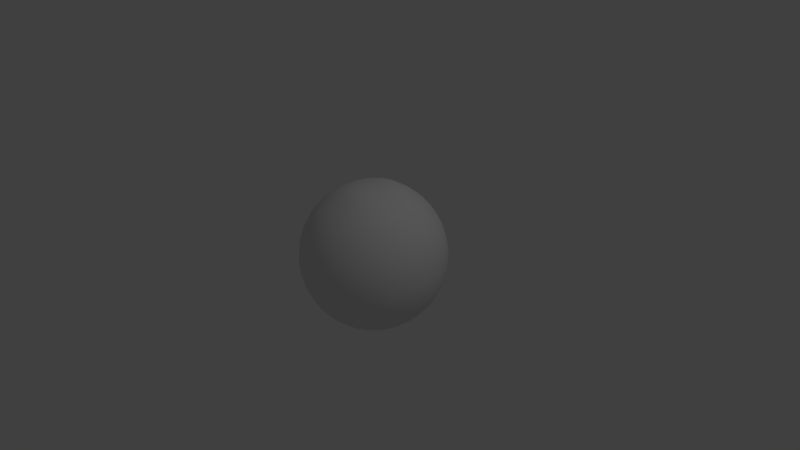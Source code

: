 # Source: basketball.blend  (saved by Blender 2.65.0; exported with 4.5.12 LTS)
import bpy
from mathutils import Matrix  # noqa: F401  (used for matrix-valued properties, if any)

bpy.ops.wm.read_factory_settings(use_empty=True)
scene = bpy.context.scene
scene.name = 'Scene'

# ---- collections
col_collection_1 = bpy.data.collections.new('Collection 1'); scene.collection.children.link(col_collection_1)

# ---- world
world_world = bpy.data.worlds.new('World'); scene.world = world_world
world_world.color = (0.05088, 0.05088, 0.05088)
world_world.use_sun_shadow = False
world_world.sun_shadow_jitter_overblur = 0.0
world_world.cycles.sampling_method = 'MANUAL'
world_world.cycles.sample_map_resolution = 256

# ---- cameras
cam_camera = bpy.data.cameras.new('Camera')
cam_camera.clip_end = 100.0
cam_camera.lens = 35.0
cam_camera.sensor_width = 32.0
cam_camera.sensor_height = 18.0
cam_camera.ortho_scale = 7.314
cam_camera.dof.focus_distance = 0.0
cam_camera.dof.aperture_fstop = 128.0

# ---- lights
light_lamp = bpy.data.lights.new('Lamp', 'POINT')
light_lamp.transmission_factor = 0.0
light_lamp.cutoff_distance = 30.0
light_lamp.energy = 100.0
light_lamp.shadow_buffer_clip_start = 1.001
light_lamp.shadow_soft_size = 0.1
light_lamp.shadow_maximum_resolution = 0.006
light_lamp.use_absolute_resolution = True
light_lamp.cycles.use_multiple_importance_sampling = False

# ---- meshes
me_sphere = bpy.data.meshes.new('Sphere')
me_sphere.from_pydata([(-0.7845, 0.156, 0.5449), (-0.5242, 0.1043, 0.8155), (-0.9253, 0.1841, 0.1913), (-0.7845, 0.5242, 0.1913), (-0.665, 0.4444, 0.5449), (-0.4444, 0.2969, 0.8155), (-0.5242, 0.7845, 0.1913), (-0.4444, 0.665, 0.5449), (-0.2969, 0.4444, 0.8155), (-0.1841, 0.9253, 0.1913), (-0.156, 0.7845, 0.5449), (-0.1043, 0.5242, 0.8155), (0.1841, 0.9253, 0.1913), (0.156, 0.7845, 0.5449), (0.1043, 0.5242, 0.8155), (0.5242, 0.7845, 0.1913), (0.4444, 0.665, 0.5449), (0.2969, 0.4444, 0.8155), (0.7845, 0.5242, 0.1913), (0.665, 0.4444, 0.5449), (0.4444, 0.2969, 0.8155), (0.9253, 0.1841, 0.1913), (0.7845, 0.156, 0.5449), (0.5242, 0.1043, 0.8155), (0.9253, -0.1841, 0.1913), (0.7845, -0.156, 0.5449), (0.5242, -0.1043, 0.8155), (0.7845, -0.5242, 0.1913), (0.665, -0.4444, 0.5449), (0.4444, -0.2969, 0.8155), (0.5242, -0.7845, 0.1913), (0.4444, -0.665, 0.5449), (0.2969, -0.4444, 0.8155), (0.1841, -0.9253, 0.1913), (0.156, -0.7845, 0.5449), (0.1043, -0.5242, 0.8155), (-0.1841, -0.9253, 0.1913), (-0.156, -0.7845, 0.5449), (-0.1043, -0.5242, 0.8155), (-0.5242, -0.7845, 0.1913), (-0.4444, -0.665, 0.5449), (-0.2969, -0.4444, 0.8155), (-0.7845, -0.5242, 0.1913), (-0.665, -0.4444, 0.5449), (-0.4444, -0.2969, 0.8155), (-0.9253, -0.1841, 0.1913), (-0.7845, -0.156, 0.5449), (-0.5242, -0.1043, 0.8155), (-0.156, 0.1869, 0.953), (-0.1841, 0.064, 0.9568), (-0.1841, -0.064, 0.9568), (-0.156, -0.1869, 0.953), (-0.1043, 0.307, 0.937), (0.156, -0.1869, 0.953), (0.1841, -0.064, 0.9568), (0.1841, 0.064, 0.9568), (0.156, 0.1869, 0.953), (0.1043, 0.307, 0.937), (0.1043, -0.307, 0.937), (-0.1043, -0.307, 0.937), (-0.7845, 0.156, -0.5449), (-0.5242, 0.1043, -0.8155), (-0.9253, 0.1841, -0.1913), (-0.7845, 0.5242, -0.1913), (-0.665, 0.4444, -0.5449), (-0.4444, 0.2969, -0.8155), (-0.5242, 0.7845, -0.1913), (-0.4444, 0.665, -0.5449), (-0.2969, 0.4444, -0.8155), (-0.1841, 0.9253, -0.1913), (-0.156, 0.7845, -0.5449), (-0.1043, 0.5242, -0.8155), (0.1841, 0.9253, -0.1913), (0.156, 0.7845, -0.5449), (0.1043, 0.5242, -0.8155), (0.5242, 0.7845, -0.1913), (0.4444, 0.665, -0.5449), (0.2969, 0.4444, -0.8155), (0.7845, 0.5242, -0.1913), (0.665, 0.4444, -0.5449), (0.4444, 0.2969, -0.8155), (0.9253, 0.1841, -0.1913), (0.7845, 0.156, -0.5449), (0.5242, 0.1043, -0.8155), (0.9253, -0.1841, -0.1913), (0.7845, -0.156, -0.5449), (0.5242, -0.1043, -0.8155), (0.7845, -0.5242, -0.1913), (0.665, -0.4444, -0.5449), (0.4444, -0.2969, -0.8155), (0.5242, -0.7845, -0.1913), (0.4444, -0.665, -0.5449), (0.2969, -0.4444, -0.8155), (0.1841, -0.9253, -0.1913), (0.156, -0.7845, -0.5449), (0.1043, -0.5242, -0.8155), (-0.1841, -0.9253, -0.1913), (-0.156, -0.7845, -0.5449), (-0.1043, -0.5242, -0.8155), (-0.5242, -0.7845, -0.1913), (-0.4444, -0.665, -0.5449), (-0.2969, -0.4444, -0.8155), (-0.7845, -0.5242, -0.1913), (-0.665, -0.4444, -0.5449), (-0.4444, -0.2969, -0.8155), (-0.9253, -0.1841, -0.1913), (-0.7845, -0.156, -0.5449), (-0.5242, -0.1043, -0.8155), (-0.156, 0.1869, -0.953), (-0.1841, 0.064, -0.9568), (-0.1841, -0.064, -0.9568), (-0.156, -0.1869, -0.953), (-0.1043, 0.307, -0.937), (0.156, -0.1869, -0.953), (0.1841, -0.064, -0.9568), (0.1841, 0.064, -0.9568), (0.156, 0.1869, -0.953), (0.1043, 0.307, -0.937), (0.1043, -0.307, -0.937), (-0.1043, -0.307, -0.937), (-0.5345, 1.118e-08, 0.8155), (-0.8, 2.235e-08, 0.5449), (-0.9436, 3.725e-08, 0.1913), (-0.4938, 0.2046, 0.8155), (-0.7391, 0.3061, 0.5449), (-0.8718, 0.3611, 0.1913), (-0.6672, 0.1327, 0.6937), (-0.8718, 0.1734, 0.3754), (-0.3611, 0.07868, 0.905), (-0.9436, 0.1877, 3.725e-08), (-0.378, 0.378, 0.8155), (-0.5657, 0.5657, 0.5449), (-0.6672, 0.6672, 0.1913), (-0.8, 0.5345, 4.47e-08), (-0.3061, 0.2252, 0.9041), (-0.7391, 0.4938, 0.3754), (-0.5657, 0.378, 0.6937), (-0.2046, 0.4938, 0.8155), (-0.3061, 0.7391, 0.5449), (-0.3611, 0.8718, 0.1913), (-0.5345, 0.8, 4.47e-08), (-0.2046, 0.3439, 0.9001), (-0.4938, 0.7391, 0.3754), (-0.378, 0.5657, 0.6937), (-1.322e-07, 0.5345, 0.8155), (-1.304e-07, 0.8, 0.5449), (-1.267e-07, 0.9436, 0.1913), (-0.1877, 0.9436, 4.47e-08), (-0.08874, 0.3918, 0.9001), (-0.1734, 0.8718, 0.3754), (-0.1327, 0.6672, 0.6937), (0.2046, 0.4938, 0.8155), (0.3061, 0.7391, 0.5449), (0.3611, 0.8718, 0.1913), (0.1877, 0.9436, 4.47e-08), (0.08874, 0.3918, 0.9001), (0.1734, 0.8718, 0.3754), (0.1327, 0.6672, 0.6937), (0.378, 0.378, 0.8155), (0.5657, 0.5657, 0.5449), (0.6672, 0.6672, 0.1913), (0.5345, 0.8, 4.47e-08), (0.2046, 0.3439, 0.9001), (0.4938, 0.7391, 0.3754), (0.378, 0.5657, 0.6937), (0.4938, 0.2046, 0.8155), (0.7391, 0.3061, 0.5449), (0.8718, 0.3611, 0.1913), (0.8, 0.5345, 4.47e-08), (0.3061, 0.2252, 0.9041), (0.7391, 0.4938, 0.3754), (0.5657, 0.378, 0.6937), (0.5345, -2.794e-08, 0.8155), (0.8, -5.96e-08, 0.5449), (0.9436, -5.215e-08, 0.1913), (0.9436, 0.1877, 4.47e-08), (0.3611, 0.07868, 0.905), (0.8718, 0.1734, 0.3754), (0.6672, 0.1327, 0.6937), (0.4938, -0.2046, 0.8155), (0.7391, -0.3061, 0.5449), (0.8718, -0.3611, 0.1913), (0.9436, -0.1877, 4.47e-08), (0.3611, -0.07868, 0.905), (0.8718, -0.1734, 0.3754), (0.6672, -0.1327, 0.6937), (0.378, -0.378, 0.8155), (0.5657, -0.5657, 0.5449), (0.6672, -0.6672, 0.1913), (0.8, -0.5345, 4.47e-08), (0.3061, -0.2252, 0.9041), (0.7391, -0.4938, 0.3754), (0.5657, -0.378, 0.6937), (0.2046, -0.4938, 0.8155), (0.3061, -0.7391, 0.5449), (0.3611, -0.8718, 0.1913), (0.5345, -0.8, 4.47e-08), (0.2046, -0.3439, 0.9001), (0.4938, -0.7391, 0.3754), (0.378, -0.5657, 0.6937), (-1.658e-07, -0.5345, 0.8155), (-1.974e-07, -0.8, 0.5449), (-2.049e-07, -0.9436, 0.1913), (0.1877, -0.9436, 4.47e-08), (0.08874, -0.3918, 0.9001), (0.1734, -0.8718, 0.3754), (0.1327, -0.6672, 0.6937), (-0.2046, -0.4938, 0.8155), (-0.3061, -0.7391, 0.5449), (-0.3611, -0.8718, 0.1913), (-0.1877, -0.9436, 4.47e-08), (-0.08874, -0.3918, 0.9001), (-0.1734, -0.8718, 0.3754), (-0.1327, -0.6672, 0.6937), (-0.378, -0.378, 0.8155), (-0.5657, -0.5657, 0.5449), (-0.6672, -0.6672, 0.1913), (-0.5345, -0.8, 4.47e-08), (-0.2046, -0.3439, 0.9001), (-0.4938, -0.7391, 0.3754), (-0.378, -0.5657, 0.6937), (-0.4938, -0.2046, 0.8155), (-0.7391, -0.3061, 0.5449), (-0.8718, -0.3611, 0.1913), (-0.8, -0.5345, 4.47e-08), (-0.3061, -0.2252, 0.9041), (-0.7391, -0.4938, 0.3754), (-0.5657, -0.378, 0.6937), (-0.1327, -0.2464, 0.9475), (-0.1734, -0.1267, 0.9554), (0.1877, -1.863e-08, 0.9572), (0.1734, 0.1267, 0.9554), (0.1327, 0.2464, 0.9475), (-0.9436, -0.1877, 4.098e-08), (-0.3611, -0.07868, 0.905), (-0.8718, -0.1734, 0.3754), (-0.6672, -0.1327, 0.6937), (0.1327, -0.2464, 0.9475), (0.1734, -0.1267, 0.9554), (-0.1877, 0.0, 0.9572), (-0.1734, 0.1267, 0.9554), (-0.1327, 0.2464, 0.9475), (-1.639e-07, 0.1761, 0.9676), (-1.974e-07, 0.05939, 0.9733), (-1.825e-07, -0.05939, 0.9733), (-1.639e-07, -0.1761, 0.9676), (-1.341e-07, 0.3045, 0.9435), (-1.714e-07, -0.3045, 0.9435), (-0.5345, 1.118e-08, -0.8155), (-0.8, 2.235e-08, -0.5449), (-0.9436, 3.725e-08, -0.1913), (-0.4938, 0.2046, -0.8155), (-0.7391, 0.3061, -0.5449), (-0.8718, 0.3611, -0.1913), (-0.6672, 0.1327, -0.6937), (-0.8718, 0.1734, -0.3754), (-0.3611, 0.07868, -0.905), (-0.378, 0.378, -0.8155), (-0.5657, 0.5657, -0.5449), (-0.6672, 0.6672, -0.1913), (-0.3061, 0.2252, -0.9041), (-0.7391, 0.4938, -0.3754), (-0.5657, 0.378, -0.6937), (-0.2046, 0.4938, -0.8155), (-0.3061, 0.7391, -0.5449), (-0.3611, 0.8718, -0.1913), (-0.2046, 0.3439, -0.9001), (-0.4938, 0.7391, -0.3754), (-0.378, 0.5657, -0.6937), (-1.341e-07, 0.5345, -0.8155), (-1.304e-07, 0.8, -0.5449), (-1.267e-07, 0.9436, -0.1913), (-0.08874, 0.3918, -0.9001), (-0.1734, 0.8718, -0.3754), (-0.1327, 0.6672, -0.6937), (0.2046, 0.4938, -0.8155), (0.3061, 0.7391, -0.5449), (0.3611, 0.8718, -0.1913), (0.08874, 0.3918, -0.9001), (0.1734, 0.8718, -0.3754), (0.1327, 0.6672, -0.6937), (0.378, 0.378, -0.8155), (0.5657, 0.5657, -0.5449), (0.6672, 0.6672, -0.1913), (0.2046, 0.3439, -0.9001), (0.4938, 0.7391, -0.3754), (0.378, 0.5657, -0.6937), (0.4938, 0.2046, -0.8155), (0.7391, 0.3061, -0.5449), (0.8718, 0.3611, -0.1913), (0.3061, 0.2252, -0.9041), (0.7391, 0.4938, -0.3754), (0.5657, 0.378, -0.6937), (0.5345, -2.608e-08, -0.8155), (0.8, -5.588e-08, -0.5449), (0.9436, -5.588e-08, -0.1913), (0.3611, 0.07868, -0.905), (0.8718, 0.1734, -0.3754), (0.6672, 0.1327, -0.6937), (0.4938, -0.2046, -0.8155), (0.7391, -0.3061, -0.5449), (0.8718, -0.3611, -0.1913), (0.3611, -0.07868, -0.905), (0.8718, -0.1734, -0.3754), (0.6672, -0.1327, -0.6937), (0.378, -0.378, -0.8155), (0.5657, -0.5657, -0.5449), (0.6672, -0.6672, -0.1913), (0.3061, -0.2252, -0.9041), (0.7391, -0.4938, -0.3754), (0.5657, -0.378, -0.6937), (0.2046, -0.4938, -0.8155), (0.3061, -0.7391, -0.5449), (0.3611, -0.8718, -0.1913), (0.2046, -0.3439, -0.9001), (0.4938, -0.7391, -0.3754), (0.378, -0.5657, -0.6937), (-1.695e-07, -0.5345, -0.8155), (-2.012e-07, -0.8, -0.5449), (-2.012e-07, -0.9436, -0.1913), (0.08874, -0.3918, -0.9001), (0.1734, -0.8718, -0.3754), (0.1327, -0.6672, -0.6937), (-0.2046, -0.4938, -0.8155), (-0.3061, -0.7391, -0.5449), (-0.3611, -0.8718, -0.1913), (-0.08874, -0.3918, -0.9001), (-0.1734, -0.8718, -0.3754), (-0.1327, -0.6672, -0.6937), (-0.378, -0.378, -0.8155), (-0.5657, -0.5657, -0.5449), (-0.6672, -0.6672, -0.1913), (-0.2046, -0.3439, -0.9001), (-0.4938, -0.7391, -0.3754), (-0.378, -0.5657, -0.6937), (-0.4938, -0.2046, -0.8155), (-0.7391, -0.3061, -0.5449), (-0.8718, -0.3611, -0.1913), (-0.3061, -0.2252, -0.9041), (-0.7391, -0.4938, -0.3754), (-0.5657, -0.378, -0.6937), (-0.1327, -0.2464, -0.9475), (-0.1734, -0.1267, -0.9554), (0.1877, -1.863e-08, -0.9572), (0.1734, 0.1267, -0.9554), (0.1327, 0.2464, -0.9475), (-0.3611, -0.07868, -0.905), (-0.8718, -0.1734, -0.3754), (-0.6672, -0.1327, -0.6937), (0.1327, -0.2464, -0.9475), (0.1734, -0.1267, -0.9554), (-0.1877, 0.0, -0.9572), (-0.1734, 0.1267, -0.9554), (-0.1327, 0.2464, -0.9475), (-1.639e-07, 0.1761, -0.9676), (-1.937e-07, 0.05939, -0.9733), (-1.825e-07, -0.05939, -0.9733), (-1.602e-07, -0.1761, -0.9676), (-1.36e-07, 0.3045, -0.9435), (-1.714e-07, -0.3045, -0.9435), (-0.3683, 7.451e-09, 0.9051), (-0.6805, 1.397e-08, 0.6937), (-0.8891, 3.539e-08, 0.3754), (-0.3402, 0.1547, 0.9047), (-0.6287, 0.2604, 0.6937), (-0.8214, 0.3402, 0.3754), (-0.2604, 0.2888, 0.9027), (-0.4812, 0.4812, 0.6937), (-0.6287, 0.6287, 0.3754), (-0.1651, 0.4047, 0.8772), (-0.2604, 0.6287, 0.6937), (-0.3402, 0.8214, 0.3754), (-1.277e-07, 0.3974, 0.9017), (-1.356e-07, 0.6804, 0.6937), (-1.286e-07, 0.8891, 0.3754), (0.1651, 0.4047, 0.8772), (0.2604, 0.6287, 0.6937), (0.3402, 0.8214, 0.3754), (0.2604, 0.2888, 0.9027), (0.4812, 0.4812, 0.6937), (0.6287, 0.6287, 0.3754), (0.3402, 0.1547, 0.9047), (0.6287, 0.2604, 0.6937), (0.8214, 0.3402, 0.3754), (0.3683, -2.561e-08, 0.9051), (0.6804, -3.539e-08, 0.6937), (0.8891, -7.078e-08, 0.3754), (0.3402, -0.1547, 0.9047), (0.6287, -0.2604, 0.6937), (0.8214, -0.3402, 0.3754), (0.2604, -0.2888, 0.9027), (0.4812, -0.4812, 0.6937), (0.6287, -0.6287, 0.3754), (0.1651, -0.4047, 0.8772), (0.2604, -0.6287, 0.6937), (0.3402, -0.8214, 0.3754), (-1.668e-07, -0.3974, 0.9017), (-1.724e-07, -0.6804, 0.6937), (-2.189e-07, -0.8891, 0.3754), (-0.1651, -0.4047, 0.8772), (-0.2604, -0.6287, 0.6937), (-0.3402, -0.8214, 0.3754), (-0.2604, -0.2888, 0.9027), (-0.4812, -0.4812, 0.6937), (-0.6287, -0.6287, 0.3754), (-0.3402, -0.1547, 0.9047), (-0.6287, -0.2604, 0.6937), (-0.8214, -0.3402, 0.3754), (-1.717e-07, -0.2369, 0.9594), (-1.63e-07, -0.1183, 0.9712), (-1.984e-07, -9.313e-09, 0.9739), (-1.779e-07, 0.1183, 0.9712), (-1.484e-07, 0.2369, 0.9594), (-0.3683, 7.451e-09, -0.9051), (-0.6805, 1.397e-08, -0.6937), (-0.8891, 3.539e-08, -0.3754), (-0.9623, 3.539e-08, 3.489e-08), (-0.3402, 0.1547, -0.9047), (-0.6287, 0.2604, -0.6937), (-0.8214, 0.3402, -0.3754), (-0.8891, 0.3683, 4.191e-08), (-0.2604, 0.2888, -0.9027), (-0.4812, 0.4812, -0.6937), (-0.6287, 0.6287, -0.3754), (-0.6805, 0.6804, 4.47e-08), (-0.1651, 0.4047, -0.8772), (-0.2604, 0.6287, -0.6937), (-0.3402, 0.8214, -0.3754), (-0.3683, 0.8891, 4.47e-08), (-1.286e-07, 0.3974, -0.9017), (-1.351e-07, 0.6804, -0.6937), (-1.277e-07, 0.8891, -0.3754), (-1.278e-07, 0.9623, 4.47e-08), (0.1651, 0.4047, -0.8772), (0.2604, 0.6287, -0.6937), (0.3402, 0.8214, -0.3754), (0.3683, 0.8891, 4.47e-08), (0.2604, 0.2888, -0.9027), (0.4812, 0.4812, -0.6937), (0.6287, 0.6287, -0.3754), (0.6804, 0.6804, 4.47e-08), (0.3402, 0.1547, -0.9047), (0.6287, 0.2604, -0.6937), (0.8214, 0.3402, -0.3754), (0.8891, 0.3683, 4.47e-08), (0.3683, -2.515e-08, -0.9051), (0.6804, -3.306e-08, -0.6937), (0.8891, -7.078e-08, -0.3754), (0.9623, -4.005e-08, 4.47e-08), (0.3402, -0.1547, -0.9047), (0.6287, -0.2604, -0.6937), (0.8214, -0.3402, -0.3754), (0.8891, -0.3683, 4.47e-08), (0.2604, -0.2888, -0.9027), (0.4812, -0.4812, -0.6937), (0.6287, -0.6287, -0.3754), (0.6804, -0.6804, 4.47e-08), (0.1651, -0.4047, -0.8772), (0.2604, -0.6287, -0.6937), (0.3402, -0.8214, -0.3754), (0.3683, -0.8891, 4.47e-08), (-1.677e-07, -0.3974, -0.9017), (-1.742e-07, -0.6804, -0.6937), (-2.199e-07, -0.8891, -0.3754), (-1.902e-07, -0.9623, 4.47e-08), (-0.1651, -0.4047, -0.8772), (-0.2604, -0.6287, -0.6937), (-0.3402, -0.8214, -0.3754), (-0.3683, -0.8891, 4.47e-08), (-0.2604, -0.2888, -0.9027), (-0.4812, -0.4812, -0.6937), (-0.6287, -0.6287, -0.3754), (-0.6804, -0.6804, 4.47e-08), (-0.3402, -0.1547, -0.9047), (-0.6287, -0.2604, -0.6937), (-0.8214, -0.3402, -0.3754), (-0.8891, -0.3683, 4.191e-08), (-1.708e-07, -0.2369, -0.9594), (-1.611e-07, -0.1183, -0.9712), (-1.984e-07, -9.313e-09, -0.9739), (-1.769e-07, 0.1183, -0.9712), (-1.489e-07, 0.2369, -0.9594)], [], [(0, 127, 362, 121), (0, 121, 361, 126), (0, 126, 364, 124), (0, 124, 365, 127), (1, 126, 361, 120), (1, 120, 360, 128), (1, 128, 363, 123), (1, 123, 364, 126), (2, 129, 416, 122), (2, 122, 362, 127), (2, 127, 365, 125), (2, 125, 420, 129), (3, 133, 420, 125), (3, 125, 365, 135), (3, 135, 368, 132), (3, 132, 424, 133), (4, 135, 365, 124), (4, 124, 364, 136), (4, 136, 367, 131), (4, 131, 368, 135), (5, 136, 364, 123), (5, 123, 363, 134), (5, 134, 366, 130), (5, 130, 367, 136), (6, 140, 424, 132), (6, 132, 368, 142), (6, 142, 371, 139), (6, 139, 428, 140), (7, 142, 368, 131), (7, 131, 367, 143), (7, 143, 370, 138), (7, 138, 371, 142), (8, 143, 367, 130), (8, 130, 366, 141), (8, 141, 369, 137), (8, 137, 370, 143), (9, 147, 428, 139), (9, 139, 371, 149), (9, 149, 374, 146), (9, 146, 432, 147), (10, 149, 371, 138), (10, 138, 370, 150), (10, 150, 373, 145), (10, 145, 374, 149), (11, 150, 370, 137), (11, 137, 369, 148), (11, 148, 372, 144), (11, 144, 373, 150), (12, 154, 432, 146), (12, 146, 374, 156), (12, 156, 377, 153), (12, 153, 436, 154), (13, 156, 374, 145), (13, 145, 373, 157), (13, 157, 376, 152), (13, 152, 377, 156), (14, 157, 373, 144), (14, 144, 372, 155), (14, 155, 375, 151), (14, 151, 376, 157), (15, 161, 436, 153), (15, 153, 377, 163), (15, 163, 380, 160), (15, 160, 440, 161), (16, 163, 377, 152), (16, 152, 376, 164), (16, 164, 379, 159), (16, 159, 380, 163), (17, 164, 376, 151), (17, 151, 375, 162), (17, 162, 378, 158), (17, 158, 379, 164), (18, 168, 440, 160), (18, 160, 380, 170), (18, 170, 383, 167), (18, 167, 444, 168), (19, 170, 380, 159), (19, 159, 379, 171), (19, 171, 382, 166), (19, 166, 383, 170), (20, 171, 379, 158), (20, 158, 378, 169), (20, 169, 381, 165), (20, 165, 382, 171), (21, 175, 444, 167), (21, 167, 383, 177), (21, 177, 386, 174), (21, 174, 448, 175), (22, 177, 383, 166), (22, 166, 382, 178), (22, 178, 385, 173), (22, 173, 386, 177), (23, 178, 382, 165), (23, 165, 381, 176), (23, 176, 384, 172), (23, 172, 385, 178), (24, 182, 448, 174), (24, 174, 386, 184), (24, 184, 389, 181), (24, 181, 452, 182), (25, 184, 386, 173), (25, 173, 385, 185), (25, 185, 388, 180), (25, 180, 389, 184), (26, 185, 385, 172), (26, 172, 384, 183), (26, 183, 387, 179), (26, 179, 388, 185), (27, 189, 452, 181), (27, 181, 389, 191), (27, 191, 392, 188), (27, 188, 456, 189), (28, 191, 389, 180), (28, 180, 388, 192), (28, 192, 391, 187), (28, 187, 392, 191), (29, 192, 388, 179), (29, 179, 387, 190), (29, 190, 390, 186), (29, 186, 391, 192), (30, 196, 456, 188), (30, 188, 392, 198), (30, 198, 395, 195), (30, 195, 460, 196), (31, 198, 392, 187), (31, 187, 391, 199), (31, 199, 394, 194), (31, 194, 395, 198), (32, 199, 391, 186), (32, 186, 390, 197), (32, 197, 393, 193), (32, 193, 394, 199), (33, 203, 460, 195), (33, 195, 395, 205), (33, 205, 398, 202), (33, 202, 464, 203), (34, 205, 395, 194), (34, 194, 394, 206), (34, 206, 397, 201), (34, 201, 398, 205), (35, 206, 394, 193), (35, 193, 393, 204), (35, 204, 396, 200), (35, 200, 397, 206), (36, 210, 464, 202), (36, 202, 398, 212), (36, 212, 401, 209), (36, 209, 468, 210), (37, 212, 398, 201), (37, 201, 397, 213), (37, 213, 400, 208), (37, 208, 401, 212), (38, 213, 397, 200), (38, 200, 396, 211), (38, 211, 399, 207), (38, 207, 400, 213), (39, 217, 468, 209), (39, 209, 401, 219), (39, 219, 404, 216), (39, 216, 472, 217), (40, 219, 401, 208), (40, 208, 400, 220), (40, 220, 403, 215), (40, 215, 404, 219), (41, 220, 400, 207), (41, 207, 399, 218), (41, 218, 402, 214), (41, 214, 403, 220), (42, 224, 472, 216), (42, 216, 404, 226), (42, 226, 407, 223), (42, 223, 476, 224), (43, 226, 404, 215), (43, 215, 403, 227), (43, 227, 406, 222), (43, 222, 407, 226), (44, 227, 403, 214), (44, 214, 402, 225), (44, 225, 405, 221), (44, 221, 406, 227), (45, 233, 476, 223), (45, 223, 407, 235), (45, 235, 362, 122), (45, 122, 416, 233), (46, 235, 407, 222), (46, 222, 406, 236), (46, 236, 361, 121), (46, 121, 362, 235), (47, 236, 406, 221), (47, 221, 405, 234), (47, 234, 360, 120), (47, 120, 361, 236), (48, 242, 412, 241), (48, 241, 366, 134), (48, 134, 363, 240), (48, 240, 411, 242), (49, 128, 360, 239), (49, 239, 410, 243), (49, 243, 411, 240), (49, 240, 363, 128), (50, 229, 409, 244), (50, 244, 410, 239), (50, 239, 360, 234), (50, 234, 405, 229), (51, 245, 409, 229), (51, 229, 405, 225), (51, 225, 402, 228), (51, 228, 408, 245), (52, 246, 372, 148), (52, 148, 369, 141), (52, 141, 366, 241), (52, 241, 412, 246), (53, 245, 408, 237), (53, 237, 390, 190), (53, 190, 387, 238), (53, 238, 409, 245), (54, 244, 409, 238), (54, 238, 387, 183), (54, 183, 384, 230), (54, 230, 410, 244), (55, 243, 410, 230), (55, 230, 384, 176), (55, 176, 381, 231), (55, 231, 411, 243), (56, 242, 411, 231), (56, 231, 381, 169), (56, 169, 378, 232), (56, 232, 412, 242), (57, 232, 378, 162), (57, 162, 375, 155), (57, 155, 372, 246), (57, 246, 412, 232), (58, 247, 396, 204), (58, 204, 393, 197), (58, 197, 390, 237), (58, 237, 408, 247), (59, 228, 402, 218), (59, 218, 399, 211), (59, 211, 396, 247), (59, 247, 408, 228), (60, 249, 415, 255), (60, 255, 419, 252), (60, 252, 418, 254), (60, 254, 414, 249), (61, 248, 414, 254), (61, 254, 418, 251), (61, 251, 417, 256), (61, 256, 413, 248), (62, 250, 416, 129), (62, 129, 420, 253), (62, 253, 419, 255), (62, 255, 415, 250), (63, 253, 420, 133), (63, 133, 424, 259), (63, 259, 423, 261), (63, 261, 419, 253), (64, 252, 419, 261), (64, 261, 423, 258), (64, 258, 422, 262), (64, 262, 418, 252), (65, 251, 418, 262), (65, 262, 422, 257), (65, 257, 421, 260), (65, 260, 417, 251), (66, 259, 424, 140), (66, 140, 428, 265), (66, 265, 427, 267), (66, 267, 423, 259), (67, 258, 423, 267), (67, 267, 427, 264), (67, 264, 426, 268), (67, 268, 422, 258), (68, 257, 422, 268), (68, 268, 426, 263), (68, 263, 425, 266), (68, 266, 421, 257), (69, 265, 428, 147), (69, 147, 432, 271), (69, 271, 431, 273), (69, 273, 427, 265), (70, 264, 427, 273), (70, 273, 431, 270), (70, 270, 430, 274), (70, 274, 426, 264), (71, 263, 426, 274), (71, 274, 430, 269), (71, 269, 429, 272), (71, 272, 425, 263), (72, 271, 432, 154), (72, 154, 436, 277), (72, 277, 435, 279), (72, 279, 431, 271), (73, 270, 431, 279), (73, 279, 435, 276), (73, 276, 434, 280), (73, 280, 430, 270), (74, 269, 430, 280), (74, 280, 434, 275), (74, 275, 433, 278), (74, 278, 429, 269), (75, 277, 436, 161), (75, 161, 440, 283), (75, 283, 439, 285), (75, 285, 435, 277), (76, 276, 435, 285), (76, 285, 439, 282), (76, 282, 438, 286), (76, 286, 434, 276), (77, 275, 434, 286), (77, 286, 438, 281), (77, 281, 437, 284), (77, 284, 433, 275), (78, 283, 440, 168), (78, 168, 444, 289), (78, 289, 443, 291), (78, 291, 439, 283), (79, 282, 439, 291), (79, 291, 443, 288), (79, 288, 442, 292), (79, 292, 438, 282), (80, 281, 438, 292), (80, 292, 442, 287), (80, 287, 441, 290), (80, 290, 437, 281), (81, 289, 444, 175), (81, 175, 448, 295), (81, 295, 447, 297), (81, 297, 443, 289), (82, 288, 443, 297), (82, 297, 447, 294), (82, 294, 446, 298), (82, 298, 442, 288), (83, 287, 442, 298), (83, 298, 446, 293), (83, 293, 445, 296), (83, 296, 441, 287), (84, 295, 448, 182), (84, 182, 452, 301), (84, 301, 451, 303), (84, 303, 447, 295), (85, 294, 447, 303), (85, 303, 451, 300), (85, 300, 450, 304), (85, 304, 446, 294), (86, 293, 446, 304), (86, 304, 450, 299), (86, 299, 449, 302), (86, 302, 445, 293), (87, 301, 452, 189), (87, 189, 456, 307), (87, 307, 455, 309), (87, 309, 451, 301), (88, 300, 451, 309), (88, 309, 455, 306), (88, 306, 454, 310), (88, 310, 450, 300), (89, 299, 450, 310), (89, 310, 454, 305), (89, 305, 453, 308), (89, 308, 449, 299), (90, 307, 456, 196), (90, 196, 460, 313), (90, 313, 459, 315), (90, 315, 455, 307), (91, 306, 455, 315), (91, 315, 459, 312), (91, 312, 458, 316), (91, 316, 454, 306), (92, 305, 454, 316), (92, 316, 458, 311), (92, 311, 457, 314), (92, 314, 453, 305), (93, 313, 460, 203), (93, 203, 464, 319), (93, 319, 463, 321), (93, 321, 459, 313), (94, 312, 459, 321), (94, 321, 463, 318), (94, 318, 462, 322), (94, 322, 458, 312), (95, 311, 458, 322), (95, 322, 462, 317), (95, 317, 461, 320), (95, 320, 457, 311), (96, 319, 464, 210), (96, 210, 468, 325), (96, 325, 467, 327), (96, 327, 463, 319), (97, 318, 463, 327), (97, 327, 467, 324), (97, 324, 466, 328), (97, 328, 462, 318), (98, 317, 462, 328), (98, 328, 466, 323), (98, 323, 465, 326), (98, 326, 461, 317), (99, 325, 468, 217), (99, 217, 472, 331), (99, 331, 471, 333), (99, 333, 467, 325), (100, 324, 467, 333), (100, 333, 471, 330), (100, 330, 470, 334), (100, 334, 466, 324), (101, 323, 466, 334), (101, 334, 470, 329), (101, 329, 469, 332), (101, 332, 465, 323), (102, 331, 472, 224), (102, 224, 476, 337), (102, 337, 475, 339), (102, 339, 471, 331), (103, 330, 471, 339), (103, 339, 475, 336), (103, 336, 474, 340), (103, 340, 470, 330), (104, 329, 470, 340), (104, 340, 474, 335), (104, 335, 473, 338), (104, 338, 469, 329), (105, 337, 476, 233), (105, 233, 416, 250), (105, 250, 415, 347), (105, 347, 475, 337), (106, 336, 475, 347), (106, 347, 415, 249), (106, 249, 414, 348), (106, 348, 474, 336), (107, 335, 474, 348), (107, 348, 414, 248), (107, 248, 413, 346), (107, 346, 473, 335), (108, 353, 481, 354), (108, 354, 480, 352), (108, 352, 417, 260), (108, 260, 421, 353), (109, 351, 413, 256), (109, 256, 417, 352), (109, 352, 480, 355), (109, 355, 479, 351), (110, 356, 478, 342), (110, 342, 473, 346), (110, 346, 413, 351), (110, 351, 479, 356), (111, 342, 478, 357), (111, 357, 477, 341), (111, 341, 469, 338), (111, 338, 473, 342), (112, 272, 429, 358), (112, 358, 481, 353), (112, 353, 421, 266), (112, 266, 425, 272), (113, 349, 477, 357), (113, 357, 478, 350), (113, 350, 449, 308), (113, 308, 453, 349), (114, 350, 478, 356), (114, 356, 479, 343), (114, 343, 445, 302), (114, 302, 449, 350), (115, 343, 479, 355), (115, 355, 480, 344), (115, 344, 441, 296), (115, 296, 445, 343), (116, 344, 480, 354), (116, 354, 481, 345), (116, 345, 437, 290), (116, 290, 441, 344), (117, 284, 437, 345), (117, 345, 481, 358), (117, 358, 429, 278), (117, 278, 433, 284), (118, 320, 461, 359), (118, 359, 477, 349), (118, 349, 453, 314), (118, 314, 457, 320), (119, 332, 469, 341), (119, 341, 477, 359), (119, 359, 461, 326), (119, 326, 465, 332)])
me_sphere.polygons.foreach_set('use_smooth', [True] * 480)
_uv = me_sphere.uv_layers.new(name='UVMap')
_uv.uv.foreach_set('vector', [0.4148, 0.6749, 0.4216, 0.6143, 0.4777, 0.6214, 0.4653, 0.6838, 0.4148, 0.6749, 0.4653, 0.6838, 0.4489, 0.7453, 0.406, 0.7357, 0.4148, 0.6749, 0.406, 0.7357, 0.3632, 0.7317, 0.365, 0.6709, 0.4148, 0.6749, 0.365, 0.6709, 0.3668, 0.6107, 0.4216, 0.6143, 0.3955, 0.7967, 0.406, 0.7357, 0.4489, 0.7453, 0.429, 0.8057, 0.3955, 0.7967, 0.429, 0.8057, 0.4064, 0.8647, 0.3813, 0.8569, 0.3955, 0.7967, 0.3813, 0.8569, 0.3555, 0.8532, 0.3614, 0.7931, 0.3955, 0.7967, 0.3614, 0.7931, 0.3632, 0.7317, 0.406, 0.7357, 0.4264, 0.5538, 0.4293, 0.4934, 0.4896, 0.4952, 0.4858, 0.5584, 0.4264, 0.5538, 0.4858, 0.5584, 0.4777, 0.6214, 0.4216, 0.6143, 0.4264, 0.5538, 0.4216, 0.6143, 0.3668, 0.6107, 0.3686, 0.551, 0.4264, 0.5538, 0.3686, 0.551, 0.3704, 0.4917, 0.4293, 0.4934, 0.3107, 0.5504, 0.3114, 0.4899, 0.3704, 0.4917, 0.3686, 0.551, 0.3107, 0.5504, 0.3686, 0.551, 0.3668, 0.6107, 0.3119, 0.611, 0.3107, 0.5504, 0.3119, 0.611, 0.2555, 0.6148, 0.2511, 0.5514, 0.3107, 0.5504, 0.2511, 0.5514, 0.2511, 0.4881, 0.3114, 0.4899, 0.3151, 0.672, 0.3119, 0.611, 0.3668, 0.6107, 0.365, 0.6709, 0.3151, 0.672, 0.365, 0.6709, 0.3632, 0.7317, 0.3202, 0.7332, 0.3151, 0.672, 0.3202, 0.7332, 0.2768, 0.7403, 0.2641, 0.6778, 0.3151, 0.672, 0.2641, 0.6778, 0.2555, 0.6148, 0.3119, 0.611, 0.3272, 0.7948, 0.3202, 0.7332, 0.3632, 0.7317, 0.3614, 0.7931, 0.3272, 0.7948, 0.3614, 0.7931, 0.3555, 0.8532, 0.3296, 0.8537, 0.3272, 0.7948, 0.3296, 0.8537, 0.3039, 0.8581, 0.2931, 0.8018, 0.3272, 0.7948, 0.2931, 0.8018, 0.2768, 0.7403, 0.3202, 0.7332, 0.9197, 0.5338, 0.9227, 0.4733, 0.9831, 0.4751, 0.9793, 0.5384, 0.9197, 0.5338, 0.9793, 0.5384, 0.9712, 0.6015, 0.9149, 0.5944, 0.9197, 0.5338, 0.9149, 0.5944, 0.86, 0.5908, 0.8618, 0.531, 0.9197, 0.5338, 0.8618, 0.531, 0.8636, 0.4715, 0.9227, 0.4733, 0.9081, 0.6552, 0.9149, 0.5944, 0.9712, 0.6015, 0.9587, 0.6641, 0.9081, 0.6552, 0.9587, 0.6641, 0.9424, 0.7258, 0.8994, 0.7162, 0.9081, 0.6552, 0.8994, 0.7162, 0.8564, 0.7121, 0.8582, 0.6512, 0.9081, 0.6552, 0.8582, 0.6512, 0.86, 0.5908, 0.9149, 0.5944, 0.8888, 0.7775, 0.8994, 0.7162, 0.9424, 0.7258, 0.9226, 0.7864, 0.8888, 0.7775, 0.9226, 0.7864, 0.8963, 0.8377, 0.872, 0.8279, 0.8888, 0.7775, 0.872, 0.8279, 0.8526, 0.8117, 0.8545, 0.7739, 0.8888, 0.7775, 0.8545, 0.7739, 0.8564, 0.7121, 0.8994, 0.7162, 0.8038, 0.5304, 0.8045, 0.4697, 0.8636, 0.4715, 0.8618, 0.531, 0.8038, 0.5304, 0.8618, 0.531, 0.86, 0.5908, 0.805, 0.5911, 0.8038, 0.5304, 0.805, 0.5911, 0.7484, 0.5949, 0.7441, 0.5314, 0.8038, 0.5304, 0.7441, 0.5314, 0.7441, 0.4679, 0.8045, 0.4697, 0.8082, 0.6522, 0.805, 0.5911, 0.86, 0.5908, 0.8582, 0.6512, 0.8082, 0.6522, 0.8582, 0.6512, 0.8564, 0.7121, 0.8133, 0.7136, 0.8082, 0.6522, 0.8133, 0.7136, 0.7698, 0.7206, 0.7571, 0.6581, 0.8082, 0.6522, 0.7571, 0.6581, 0.7484, 0.5949, 0.805, 0.5911, 0.8202, 0.7755, 0.8133, 0.7136, 0.8564, 0.7121, 0.8545, 0.7739, 0.8202, 0.7755, 0.8545, 0.7739, 0.8526, 0.8117, 0.8304, 0.8267, 0.8202, 0.7755, 0.8304, 0.8267, 0.8017, 0.8344, 0.7859, 0.7823, 0.8202, 0.7755, 0.7859, 0.7823, 0.7698, 0.7206, 0.8133, 0.7136, 0.68, 0.5321, 0.683, 0.4716, 0.7434, 0.4734, 0.7396, 0.5367, 0.68, 0.5321, 0.7396, 0.5367, 0.7314, 0.5998, 0.6752, 0.5927, 0.68, 0.5321, 0.6752, 0.5927, 0.6203, 0.5892, 0.6221, 0.5293, 0.68, 0.5321, 0.6221, 0.5293, 0.6239, 0.4698, 0.683, 0.4716, 0.6684, 0.6535, 0.6752, 0.5927, 0.7314, 0.5998, 0.719, 0.6624, 0.6684, 0.6535, 0.719, 0.6624, 0.7026, 0.7241, 0.6596, 0.7145, 0.6684, 0.6535, 0.6596, 0.7145, 0.6167, 0.7104, 0.6185, 0.6495, 0.6684, 0.6535, 0.6185, 0.6495, 0.6203, 0.5892, 0.6752, 0.5927, 0.6491, 0.7758, 0.6596, 0.7145, 0.7026, 0.7241, 0.6828, 0.7847, 0.6491, 0.7758, 0.6828, 0.7847, 0.664, 0.8357, 0.6358, 0.8263, 0.6491, 0.7758, 0.6358, 0.8263, 0.6145, 0.8101, 0.6149, 0.7722, 0.6491, 0.7758, 0.6149, 0.7722, 0.6167, 0.7104, 0.6596, 0.7145, 0.5641, 0.5287, 0.5648, 0.4681, 0.6239, 0.4698, 0.6221, 0.5293, 0.5641, 0.5287, 0.6221, 0.5293, 0.6203, 0.5892, 0.5653, 0.5895, 0.5641, 0.5287, 0.5653, 0.5895, 0.5087, 0.5932, 0.5044, 0.5297, 0.5641, 0.5287, 0.5044, 0.5297, 0.5044, 0.4662, 0.5648, 0.4681, 0.5684, 0.6505, 0.5653, 0.5895, 0.6203, 0.5892, 0.6185, 0.6495, 0.5684, 0.6505, 0.6185, 0.6495, 0.6167, 0.7104, 0.5736, 0.712, 0.5684, 0.6505, 0.5736, 0.712, 0.5301, 0.719, 0.5174, 0.6564, 0.5684, 0.6505, 0.5174, 0.6564, 0.5087, 0.5932, 0.5653, 0.5895, 0.5805, 0.7738, 0.5736, 0.712, 0.6167, 0.7104, 0.6149, 0.7722, 0.5805, 0.7738, 0.6149, 0.7722, 0.6145, 0.8101, 0.5942, 0.8251, 0.5805, 0.7738, 0.5942, 0.8251, 0.5693, 0.8334, 0.5462, 0.7806, 0.5805, 0.7738, 0.5462, 0.7806, 0.5301, 0.719, 0.5736, 0.712, 0.1872, 0.5539, 0.1901, 0.4935, 0.2504, 0.4953, 0.2466, 0.5584, 0.1872, 0.5539, 0.2466, 0.5584, 0.2385, 0.6214, 0.1824, 0.6143, 0.1872, 0.5539, 0.1824, 0.6143, 0.1276, 0.6108, 0.1294, 0.551, 0.1872, 0.5539, 0.1294, 0.551, 0.1311, 0.4917, 0.1901, 0.4935, 0.1755, 0.675, 0.1824, 0.6143, 0.2385, 0.6214, 0.226, 0.6839, 0.1755, 0.675, 0.226, 0.6839, 0.2097, 0.7454, 0.1668, 0.7358, 0.1755, 0.675, 0.1668, 0.7358, 0.1239, 0.7317, 0.1258, 0.6709, 0.1755, 0.675, 0.1258, 0.6709, 0.1276, 0.6108, 0.1824, 0.6143, 0.1561, 0.7969, 0.1668, 0.7358, 0.2097, 0.7454, 0.1898, 0.8059, 0.1561, 0.7969, 0.1898, 0.8059, 0.1756, 0.8615, 0.1502, 0.8555, 0.1561, 0.7969, 0.1502, 0.8555, 0.1244, 0.8535, 0.122, 0.7931, 0.1561, 0.7969, 0.122, 0.7931, 0.1239, 0.7317, 0.1668, 0.7358, 0.07149, 0.5504, 0.07218, 0.4899, 0.1311, 0.4917, 0.1294, 0.551, 0.07149, 0.5504, 0.1294, 0.551, 0.1276, 0.6108, 0.07268, 0.6111, 0.07149, 0.5504, 0.07268, 0.6111, 0.01626, 0.6148, 0.01191, 0.5514, 0.07149, 0.5504, 0.01191, 0.5514, 0.01191, 0.4881, 0.07218, 0.4899, 0.07584, 0.672, 0.07268, 0.6111, 0.1276, 0.6108, 0.1258, 0.6709, 0.07584, 0.672, 0.1258, 0.6709, 0.1239, 0.7317, 0.08095, 0.7332, 0.07584, 0.672, 0.08095, 0.7332, 0.0376, 0.7402, 0.02493, 0.6779, 0.07584, 0.672, 0.02493, 0.6779, 0.01626, 0.6148, 0.07268, 0.6111, 0.08786, 0.7947, 0.08095, 0.7332, 0.1239, 0.7317, 0.122, 0.7931, 0.08786, 0.7947, 0.122, 0.7931, 0.1244, 0.8535, 0.09846, 0.8557, 0.08786, 0.7947, 0.09846, 0.8557, 0.0729, 0.8619, 0.05383, 0.8017, 0.08786, 0.7947, 0.05383, 0.8017, 0.0376, 0.7402, 0.08095, 0.7332, 0.4267, 0.5538, 0.4296, 0.4934, 0.4898, 0.4952, 0.4861, 0.5584, 0.4267, 0.5538, 0.4861, 0.5584, 0.4779, 0.6214, 0.4219, 0.6143, 0.4267, 0.5538, 0.4219, 0.6143, 0.3671, 0.6107, 0.3689, 0.551, 0.4267, 0.5538, 0.3689, 0.551, 0.3706, 0.4917, 0.4296, 0.4934, 0.4151, 0.6749, 0.4219, 0.6143, 0.4779, 0.6214, 0.4655, 0.6838, 0.4151, 0.6749, 0.4655, 0.6838, 0.4492, 0.7453, 0.4063, 0.7358, 0.4151, 0.6749, 0.4063, 0.7358, 0.3635, 0.7317, 0.3653, 0.6709, 0.4151, 0.6749, 0.3653, 0.6709, 0.3671, 0.6107, 0.4219, 0.6143, 0.3957, 0.7968, 0.4063, 0.7358, 0.4492, 0.7453, 0.4293, 0.8057, 0.3957, 0.7968, 0.4293, 0.8057, 0.4067, 0.8647, 0.3815, 0.8569, 0.3957, 0.7968, 0.3815, 0.8569, 0.3557, 0.8533, 0.3617, 0.7931, 0.3957, 0.7968, 0.3617, 0.7931, 0.3635, 0.7317, 0.4063, 0.7358, 0.311, 0.5504, 0.3117, 0.4899, 0.3706, 0.4917, 0.3689, 0.551, 0.311, 0.5504, 0.3689, 0.551, 0.3671, 0.6107, 0.3122, 0.611, 0.311, 0.5504, 0.3122, 0.611, 0.2557, 0.6148, 0.2514, 0.5514, 0.311, 0.5504, 0.2514, 0.5514, 0.2514, 0.4881, 0.3117, 0.4899, 0.3154, 0.672, 0.3122, 0.611, 0.3671, 0.6107, 0.3653, 0.6709, 0.3154, 0.672, 0.3653, 0.6709, 0.3635, 0.7317, 0.3205, 0.7332, 0.3154, 0.672, 0.3205, 0.7332, 0.2771, 0.7403, 0.2644, 0.6779, 0.3154, 0.672, 0.2644, 0.6779, 0.2557, 0.6148, 0.3122, 0.611, 0.3275, 0.7948, 0.3205, 0.7332, 0.3635, 0.7317, 0.3617, 0.7931, 0.3275, 0.7948, 0.3617, 0.7931, 0.3557, 0.8533, 0.3299, 0.8537, 0.3275, 0.7948, 0.3299, 0.8537, 0.3042, 0.8582, 0.2934, 0.8018, 0.3275, 0.7948, 0.2934, 0.8018, 0.2771, 0.7403, 0.3205, 0.7332, 0.9198, 0.534, 0.9227, 0.4734, 0.9831, 0.4752, 0.9793, 0.5385, 0.9198, 0.534, 0.9793, 0.5385, 0.9712, 0.6017, 0.915, 0.5946, 0.9198, 0.534, 0.915, 0.5946, 0.8601, 0.591, 0.8618, 0.5311, 0.9198, 0.534, 0.8618, 0.5311, 0.8636, 0.4716, 0.9227, 0.4734, 0.9082, 0.6553, 0.915, 0.5946, 0.9712, 0.6017, 0.9588, 0.6643, 0.9082, 0.6553, 0.9588, 0.6643, 0.9424, 0.7259, 0.8994, 0.7164, 0.9082, 0.6553, 0.8994, 0.7164, 0.8564, 0.7123, 0.8583, 0.6513, 0.9082, 0.6553, 0.8583, 0.6513, 0.8601, 0.591, 0.915, 0.5946, 0.8888, 0.7777, 0.8994, 0.7164, 0.9424, 0.7259, 0.9226, 0.7865, 0.8888, 0.7777, 0.9226, 0.7865, 0.8964, 0.8378, 0.872, 0.8281, 0.8888, 0.7777, 0.872, 0.8281, 0.8527, 0.8119, 0.8546, 0.774, 0.8888, 0.7777, 0.8546, 0.774, 0.8564, 0.7123, 0.8994, 0.7164, 0.8038, 0.5305, 0.8045, 0.4699, 0.8636, 0.4716, 0.8618, 0.5311, 0.8038, 0.5305, 0.8618, 0.5311, 0.8601, 0.591, 0.805, 0.5913, 0.8038, 0.5305, 0.805, 0.5913, 0.7485, 0.595, 0.7441, 0.5315, 0.8038, 0.5305, 0.7441, 0.5315, 0.7441, 0.4681, 0.8045, 0.4699, 0.8082, 0.6524, 0.805, 0.5913, 0.8601, 0.591, 0.8583, 0.6513, 0.8082, 0.6524, 0.8583, 0.6513, 0.8564, 0.7123, 0.8133, 0.7138, 0.8082, 0.6524, 0.8133, 0.7138, 0.7698, 0.7208, 0.7571, 0.6582, 0.8082, 0.6524, 0.7571, 0.6582, 0.7485, 0.595, 0.805, 0.5913, 0.8202, 0.7756, 0.8133, 0.7138, 0.8564, 0.7123, 0.8546, 0.774, 0.8202, 0.7756, 0.8546, 0.774, 0.8527, 0.8119, 0.8304, 0.8268, 0.8202, 0.7756, 0.8304, 0.8268, 0.8017, 0.8345, 0.786, 0.7824, 0.8202, 0.7756, 0.786, 0.7824, 0.7698, 0.7208, 0.8133, 0.7138, 0.6803, 0.5316, 0.6832, 0.4711, 0.7436, 0.4729, 0.7399, 0.5362, 0.6803, 0.5316, 0.7399, 0.5362, 0.7317, 0.5993, 0.6755, 0.5922, 0.6803, 0.5316, 0.6755, 0.5922, 0.6206, 0.5887, 0.6224, 0.5288, 0.6803, 0.5316, 0.6224, 0.5288, 0.6241, 0.4693, 0.6832, 0.4711, 0.6687, 0.653, 0.6755, 0.5922, 0.7317, 0.5993, 0.7193, 0.6619, 0.6687, 0.653, 0.7193, 0.6619, 0.7029, 0.7236, 0.6599, 0.714, 0.6687, 0.653, 0.6599, 0.714, 0.617, 0.7099, 0.6188, 0.649, 0.6687, 0.653, 0.6188, 0.649, 0.6206, 0.5887, 0.6755, 0.5922, 0.6494, 0.7753, 0.6599, 0.714, 0.7029, 0.7236, 0.6831, 0.7842, 0.6494, 0.7753, 0.6831, 0.7842, 0.6643, 0.8352, 0.6361, 0.8258, 0.6494, 0.7753, 0.6361, 0.8258, 0.6148, 0.8096, 0.6151, 0.7717, 0.6494, 0.7753, 0.6151, 0.7717, 0.617, 0.7099, 0.6599, 0.714, 0.5644, 0.5282, 0.5651, 0.4676, 0.6241, 0.4693, 0.6224, 0.5288, 0.5644, 0.5282, 0.6224, 0.5288, 0.6206, 0.5887, 0.5656, 0.589, 0.5644, 0.5282, 0.5656, 0.589, 0.509, 0.5927, 0.5046, 0.5292, 0.5644, 0.5282, 0.5046, 0.5292, 0.5046, 0.4658, 0.5651, 0.4676, 0.5687, 0.65, 0.5656, 0.589, 0.6206, 0.5887, 0.6188, 0.649, 0.5687, 0.65, 0.6188, 0.649, 0.617, 0.7099, 0.5738, 0.7115, 0.5687, 0.65, 0.5738, 0.7115, 0.5303, 0.7185, 0.5177, 0.6559, 0.5687, 0.65, 0.5177, 0.6559, 0.509, 0.5927, 0.5656, 0.589, 0.5807, 0.7733, 0.5738, 0.7115, 0.617, 0.7099, 0.6151, 0.7717, 0.5807, 0.7733, 0.6151, 0.7717, 0.6148, 0.8096, 0.5945, 0.8246, 0.5807, 0.7733, 0.5945, 0.8246, 0.5696, 0.8329, 0.5465, 0.7801, 0.5807, 0.7733, 0.5465, 0.7801, 0.5303, 0.7185, 0.5738, 0.7115, 0.1872, 0.5538, 0.1901, 0.4934, 0.2504, 0.4952, 0.2466, 0.5584, 0.1872, 0.5538, 0.2466, 0.5584, 0.2385, 0.6214, 0.1824, 0.6143, 0.1872, 0.5538, 0.1824, 0.6143, 0.1276, 0.6107, 0.1294, 0.551, 0.1872, 0.5538, 0.1294, 0.551, 0.1311, 0.4917, 0.1901, 0.4934, 0.1756, 0.6749, 0.1824, 0.6143, 0.2385, 0.6214, 0.2261, 0.6839, 0.1756, 0.6749, 0.2261, 0.6839, 0.2097, 0.7454, 0.1668, 0.7358, 0.1756, 0.6749, 0.1668, 0.7358, 0.1239, 0.7317, 0.1258, 0.6709, 0.1756, 0.6749, 0.1258, 0.6709, 0.1276, 0.6107, 0.1824, 0.6143, 0.1561, 0.7968, 0.1668, 0.7358, 0.2097, 0.7454, 0.1898, 0.8059, 0.1561, 0.7968, 0.1898, 0.8059, 0.1756, 0.8615, 0.1502, 0.8555, 0.1561, 0.7968, 0.1502, 0.8555, 0.1244, 0.8535, 0.1221, 0.7931, 0.1561, 0.7968, 0.1221, 0.7931, 0.1239, 0.7317, 0.1668, 0.7358, 0.0715, 0.5504, 0.07219, 0.4899, 0.1311, 0.4917, 0.1294, 0.551, 0.0715, 0.5504, 0.1294, 0.551, 0.1276, 0.6107, 0.07269, 0.611, 0.0715, 0.5504, 0.07269, 0.611, 0.01627, 0.6148, 0.01191, 0.5514, 0.0715, 0.5504, 0.01191, 0.5514, 0.01191, 0.4881, 0.07219, 0.4899, 0.07585, 0.672, 0.07269, 0.611, 0.1276, 0.6107, 0.1258, 0.6709, 0.07585, 0.672, 0.1258, 0.6709, 0.1239, 0.7317, 0.08096, 0.7332, 0.07585, 0.672, 0.08096, 0.7332, 0.03761, 0.7402, 0.02494, 0.6778, 0.07585, 0.672, 0.02494, 0.6778, 0.01627, 0.6148, 0.07269, 0.611, 0.08787, 0.7947, 0.08096, 0.7332, 0.1239, 0.7317, 0.1221, 0.7931, 0.08787, 0.7947, 0.1221, 0.7931, 0.1244, 0.8535, 0.09848, 0.8557, 0.08787, 0.7947, 0.09848, 0.8557, 0.07292, 0.8619, 0.05384, 0.8016, 0.08787, 0.7947, 0.05384, 0.8016, 0.03761, 0.7402, 0.08096, 0.7332, 0.3206, 0.9069, 0.3024, 0.956, 0.2838, 0.9474, 0.2993, 0.9054, 0.3206, 0.9069, 0.2993, 0.9054, 0.3039, 0.8581, 0.3296, 0.8537, 0.3206, 0.9069, 0.3296, 0.8537, 0.3555, 0.8532, 0.3412, 0.9099, 0.3206, 0.9069, 0.3412, 0.9099, 0.3201, 0.9641, 0.3024, 0.956, 0.3618, 0.9152, 0.3813, 0.8569, 0.4064, 0.8647, 0.3819, 0.9226, 0.3618, 0.9152, 0.3819, 0.9226, 0.3562, 0.9803, 0.3381, 0.9722, 0.3618, 0.9152, 0.3381, 0.9722, 0.3201, 0.9641, 0.3412, 0.9099, 0.3618, 0.9152, 0.3412, 0.9099, 0.3555, 0.8532, 0.3813, 0.8569, 0.1144, 0.915, 0.1353, 0.9109, 0.1532, 0.9663, 0.1347, 0.9733, 0.1144, 0.915, 0.1347, 0.9733, 0.1161, 0.9803, 0.09395, 0.9212, 0.1144, 0.915, 0.09395, 0.9212, 0.07292, 0.8619, 0.09848, 0.8557, 0.1144, 0.915, 0.09848, 0.8557, 0.1244, 0.8535, 0.1353, 0.9109, 0.156, 0.9091, 0.1713, 0.9593, 0.1532, 0.9663, 0.1353, 0.9109, 0.156, 0.9091, 0.1353, 0.9109, 0.1244, 0.8535, 0.1502, 0.8555, 0.156, 0.9091, 0.1502, 0.8555, 0.1756, 0.8615, 0.1774, 0.9089, 0.156, 0.9091, 0.1774, 0.9089, 0.1904, 0.9517, 0.1713, 0.9593, 0.8451, 0.8541, 0.8125, 0.8671, 0.8017, 0.8344, 0.8304, 0.8267, 0.8451, 0.8541, 0.8304, 0.8267, 0.8526, 0.8117, 0.872, 0.8279, 0.8451, 0.8541, 0.872, 0.8279, 0.8963, 0.8377, 0.8613, 0.8701, 0.8451, 0.8541, 0.8613, 0.8701, 0.8204, 0.8892, 0.8125, 0.8671, 0.3209, 0.9069, 0.3026, 0.956, 0.284, 0.9474, 0.2995, 0.9054, 0.3209, 0.9069, 0.2995, 0.9054, 0.3042, 0.8582, 0.3299, 0.8537, 0.3209, 0.9069, 0.3299, 0.8537, 0.3557, 0.8533, 0.3415, 0.9099, 0.3209, 0.9069, 0.3415, 0.9099, 0.3203, 0.9641, 0.3026, 0.956, 0.362, 0.9152, 0.3383, 0.9722, 0.3203, 0.9641, 0.3415, 0.9099, 0.362, 0.9152, 0.3415, 0.9099, 0.3557, 0.8533, 0.3815, 0.8569, 0.362, 0.9152, 0.3815, 0.8569, 0.4067, 0.8647, 0.3821, 0.9227, 0.362, 0.9152, 0.3821, 0.9227, 0.3565, 0.9803, 0.3383, 0.9722, 0.1144, 0.915, 0.1347, 0.9733, 0.1161, 0.9803, 0.09393, 0.9212, 0.1144, 0.915, 0.09393, 0.9212, 0.0729, 0.8619, 0.09846, 0.8557, 0.1144, 0.915, 0.09846, 0.8557, 0.1244, 0.8535, 0.1352, 0.9109, 0.1144, 0.915, 0.1352, 0.9109, 0.1532, 0.9663, 0.1347, 0.9733, 0.156, 0.9091, 0.1713, 0.9593, 0.1532, 0.9663, 0.1352, 0.9109, 0.156, 0.9091, 0.1352, 0.9109, 0.1244, 0.8535, 0.1502, 0.8555, 0.156, 0.9091, 0.1502, 0.8555, 0.1756, 0.8615, 0.1774, 0.9089, 0.156, 0.9091, 0.1774, 0.9089, 0.1904, 0.9517, 0.1713, 0.9593, 0.6195, 0.8529, 0.6023, 0.8678, 0.5693, 0.8334, 0.5942, 0.8251, 0.6195, 0.8529, 0.5942, 0.8251, 0.6145, 0.8101, 0.6358, 0.8263, 0.6195, 0.8529, 0.6358, 0.8263, 0.664, 0.8357, 0.6512, 0.8677, 0.6195, 0.8529, 0.6512, 0.8677, 0.642, 0.8893, 0.6023, 0.8678, 0.8451, 0.8543, 0.8126, 0.8672, 0.8017, 0.8345, 0.8304, 0.8268, 0.8451, 0.8543, 0.8304, 0.8268, 0.8527, 0.8119, 0.872, 0.8281, 0.8451, 0.8543, 0.872, 0.8281, 0.8964, 0.8378, 0.8614, 0.8702, 0.8451, 0.8543, 0.8614, 0.8702, 0.8205, 0.8893, 0.8126, 0.8672, 0.6198, 0.8524, 0.6026, 0.8673, 0.5696, 0.8329, 0.5945, 0.8246, 0.6198, 0.8524, 0.5945, 0.8246, 0.6148, 0.8096, 0.6361, 0.8258, 0.6198, 0.8524, 0.6361, 0.8258, 0.6643, 0.8352, 0.6515, 0.8672, 0.6198, 0.8524, 0.6515, 0.8672, 0.6423, 0.8888, 0.6026, 0.8673, 0.4256, 0.3114, 0.4766, 0.3055, 0.4852, 0.3686, 0.4288, 0.3723, 0.4256, 0.3114, 0.4288, 0.3723, 0.3739, 0.3726, 0.3757, 0.3124, 0.4256, 0.3114, 0.3757, 0.3124, 0.3776, 0.2517, 0.4205, 0.2501, 0.4256, 0.3114, 0.4205, 0.2501, 0.4639, 0.2431, 0.4766, 0.3055, 0.4136, 0.1886, 0.4477, 0.1817, 0.4639, 0.2431, 0.4205, 0.2501, 0.4136, 0.1886, 0.4205, 0.2501, 0.3776, 0.2517, 0.3794, 0.1902, 0.4136, 0.1886, 0.3794, 0.1902, 0.3771, 0.1298, 0.403, 0.1277, 0.4136, 0.1886, 0.403, 0.1277, 0.4286, 0.1214, 0.4477, 0.1817, 0.43, 0.4329, 0.4896, 0.4319, 0.4896, 0.4952, 0.4293, 0.4934, 0.43, 0.4329, 0.4293, 0.4934, 0.3704, 0.4917, 0.3721, 0.4323, 0.43, 0.4329, 0.3721, 0.4323, 0.3739, 0.3726, 0.4288, 0.3723, 0.43, 0.4329, 0.4288, 0.3723, 0.4852, 0.3686, 0.4896, 0.4319, 0.3143, 0.4295, 0.3721, 0.4323, 0.3704, 0.4917, 0.3114, 0.4899, 0.3143, 0.4295, 0.3114, 0.4899, 0.2511, 0.4881, 0.2549, 0.4249, 0.3143, 0.4295, 0.2549, 0.4249, 0.263, 0.3619, 0.3191, 0.369, 0.3143, 0.4295, 0.3191, 0.369, 0.3739, 0.3726, 0.3721, 0.4323, 0.3259, 0.3084, 0.3757, 0.3124, 0.3739, 0.3726, 0.3191, 0.369, 0.3259, 0.3084, 0.3191, 0.369, 0.263, 0.3619, 0.2754, 0.2995, 0.3259, 0.3084, 0.2754, 0.2995, 0.2918, 0.2379, 0.3347, 0.2475, 0.3259, 0.3084, 0.3347, 0.2475, 0.3776, 0.2517, 0.3757, 0.3124, 0.3454, 0.1865, 0.3794, 0.1902, 0.3776, 0.2517, 0.3347, 0.2475, 0.3454, 0.1865, 0.3347, 0.2475, 0.2918, 0.2379, 0.3117, 0.1775, 0.3454, 0.1865, 0.3117, 0.1775, 0.3259, 0.1219, 0.3513, 0.1278, 0.3454, 0.1865, 0.3513, 0.1278, 0.3771, 0.1298, 0.3794, 0.1902, 0.9234, 0.4126, 0.9831, 0.4116, 0.9831, 0.4751, 0.9227, 0.4733, 0.9234, 0.4126, 0.9227, 0.4733, 0.8636, 0.4715, 0.8653, 0.412, 0.9234, 0.4126, 0.8653, 0.412, 0.8671, 0.3522, 0.9222, 0.3519, 0.9234, 0.4126, 0.9222, 0.3519, 0.9787, 0.3481, 0.9831, 0.4116, 0.919, 0.2908, 0.97, 0.2849, 0.9787, 0.3481, 0.9222, 0.3519, 0.919, 0.2908, 0.9222, 0.3519, 0.8671, 0.3522, 0.8689, 0.2918, 0.919, 0.2908, 0.8689, 0.2918, 0.8707, 0.2309, 0.9139, 0.2294, 0.919, 0.2908, 0.9139, 0.2294, 0.9574, 0.2224, 0.97, 0.2849, 0.907, 0.1675, 0.9412, 0.1607, 0.9574, 0.2224, 0.9139, 0.2294, 0.907, 0.1675, 0.9139, 0.2294, 0.8707, 0.2309, 0.8726, 0.1691, 0.907, 0.1675, 0.8726, 0.1691, 0.8729, 0.1312, 0.8932, 0.1162, 0.907, 0.1675, 0.8932, 0.1162, 0.9181, 0.1079, 0.9412, 0.1607, 0.8074, 0.4092, 0.8653, 0.412, 0.8636, 0.4715, 0.8045, 0.4697, 0.8074, 0.4092, 0.8045, 0.4697, 0.7441, 0.4679, 0.7479, 0.4046, 0.8074, 0.4092, 0.7479, 0.4046, 0.756, 0.3415, 0.8122, 0.3486, 0.8074, 0.4092, 0.8122, 0.3486, 0.8671, 0.3522, 0.8653, 0.412, 0.819, 0.2878, 0.8689, 0.2918, 0.8671, 0.3522, 0.8122, 0.3486, 0.819, 0.2878, 0.8122, 0.3486, 0.756, 0.3415, 0.7684, 0.2789, 0.819, 0.2878, 0.7684, 0.2789, 0.7848, 0.2172, 0.8278, 0.2268, 0.819, 0.2878, 0.8278, 0.2268, 0.8707, 0.2309, 0.8689, 0.2918, 0.8384, 0.1655, 0.8726, 0.1691, 0.8707, 0.2309, 0.8278, 0.2268, 0.8384, 0.1655, 0.8278, 0.2268, 0.7848, 0.2172, 0.8046, 0.1566, 0.8384, 0.1655, 0.8046, 0.1566, 0.8234, 0.1056, 0.8516, 0.115, 0.8384, 0.1655, 0.8516, 0.115, 0.8729, 0.1312, 0.8726, 0.1691, 0.6836, 0.411, 0.7434, 0.41, 0.7434, 0.4734, 0.683, 0.4716, 0.6836, 0.411, 0.683, 0.4716, 0.6239, 0.4698, 0.6256, 0.4103, 0.6836, 0.411, 0.6256, 0.4103, 0.6274, 0.3505, 0.6825, 0.3502, 0.6836, 0.411, 0.6825, 0.3502, 0.739, 0.3464, 0.7434, 0.41, 0.6793, 0.2891, 0.7303, 0.2832, 0.739, 0.3464, 0.6825, 0.3502, 0.6793, 0.2891, 0.6825, 0.3502, 0.6274, 0.3505, 0.6292, 0.2901, 0.6793, 0.2891, 0.6292, 0.2901, 0.6311, 0.2292, 0.6742, 0.2277, 0.6793, 0.2891, 0.6742, 0.2277, 0.7177, 0.2207, 0.7303, 0.2832, 0.6673, 0.1658, 0.7015, 0.159, 0.7177, 0.2207, 0.6742, 0.2277, 0.6673, 0.1658, 0.6742, 0.2277, 0.6311, 0.2292, 0.6329, 0.1674, 0.6673, 0.1658, 0.6329, 0.1674, 0.6348, 0.1296, 0.657, 0.1147, 0.6673, 0.1658, 0.657, 0.1147, 0.6858, 0.1069, 0.7015, 0.159, 0.5677, 0.4075, 0.6256, 0.4103, 0.6239, 0.4698, 0.5648, 0.4681, 0.5677, 0.4075, 0.5648, 0.4681, 0.5044, 0.4662, 0.5081, 0.4029, 0.5677, 0.4075, 0.5081, 0.4029, 0.5163, 0.3398, 0.5725, 0.3469, 0.5677, 0.4075, 0.5725, 0.3469, 0.6274, 0.3505, 0.6256, 0.4103, 0.5793, 0.2861, 0.6292, 0.2901, 0.6274, 0.3505, 0.5725, 0.3469, 0.5793, 0.2861, 0.5725, 0.3469, 0.5163, 0.3398, 0.5287, 0.2772, 0.5793, 0.2861, 0.5287, 0.2772, 0.5451, 0.2155, 0.5881, 0.2251, 0.5793, 0.2861, 0.5881, 0.2251, 0.6311, 0.2292, 0.6292, 0.2901, 0.5987, 0.1638, 0.6329, 0.1674, 0.6311, 0.2292, 0.5881, 0.2251, 0.5987, 0.1638, 0.5881, 0.2251, 0.5451, 0.2155, 0.5649, 0.1549, 0.5987, 0.1638, 0.5649, 0.1549, 0.5911, 0.1037, 0.6155, 0.1134, 0.5987, 0.1638, 0.6155, 0.1134, 0.6348, 0.1296, 0.6329, 0.1674, 0.1908, 0.433, 0.2504, 0.432, 0.2504, 0.4953, 0.1901, 0.4935, 0.1908, 0.433, 0.1901, 0.4935, 0.1311, 0.4917, 0.1329, 0.4324, 0.1908, 0.433, 0.1329, 0.4324, 0.1347, 0.3726, 0.1896, 0.3723, 0.1908, 0.433, 0.1896, 0.3723, 0.246, 0.3686, 0.2504, 0.432, 0.1864, 0.3114, 0.2373, 0.3055, 0.246, 0.3686, 0.1896, 0.3723, 0.1864, 0.3114, 0.1896, 0.3723, 0.1347, 0.3726, 0.1365, 0.3125, 0.1864, 0.3114, 0.1365, 0.3125, 0.1383, 0.2517, 0.1813, 0.2501, 0.1864, 0.3114, 0.1813, 0.2501, 0.2247, 0.2431, 0.2373, 0.3055, 0.1742, 0.1886, 0.2084, 0.1816, 0.2247, 0.2431, 0.1813, 0.2501, 0.1742, 0.1886, 0.1813, 0.2501, 0.1383, 0.2517, 0.14, 0.1903, 0.1742, 0.1886, 0.14, 0.1903, 0.146, 0.1301, 0.1719, 0.1296, 0.1742, 0.1886, 0.1719, 0.1296, 0.1976, 0.1252, 0.2084, 0.1816, 0.0751, 0.4295, 0.1329, 0.4324, 0.1311, 0.4917, 0.07218, 0.4899, 0.0751, 0.4295, 0.07218, 0.4899, 0.01191, 0.4881, 0.01568, 0.425, 0.0751, 0.4295, 0.01568, 0.425, 0.02381, 0.362, 0.0799, 0.3691, 0.0751, 0.4295, 0.0799, 0.3691, 0.1347, 0.3726, 0.1329, 0.4324, 0.0867, 0.3084, 0.1365, 0.3125, 0.1347, 0.3726, 0.0799, 0.3691, 0.0867, 0.3084, 0.0799, 0.3691, 0.02381, 0.362, 0.03623, 0.2995, 0.0867, 0.3084, 0.03623, 0.2995, 0.0526, 0.238, 0.09545, 0.2476, 0.0867, 0.3084, 0.09545, 0.2476, 0.1383, 0.2517, 0.1365, 0.3125, 0.106, 0.1866, 0.14, 0.1903, 0.1383, 0.2517, 0.09545, 0.2476, 0.106, 0.1866, 0.09545, 0.2476, 0.0526, 0.238, 0.07247, 0.1777, 0.106, 0.1866, 0.07247, 0.1777, 0.09511, 0.1186, 0.1202, 0.1264, 0.106, 0.1866, 0.1202, 0.1264, 0.146, 0.1301, 0.14, 0.1903, 0.4303, 0.433, 0.4898, 0.432, 0.4898, 0.4952, 0.4296, 0.4934, 0.4303, 0.433, 0.4296, 0.4934, 0.3706, 0.4917, 0.3724, 0.4323, 0.4303, 0.433, 0.3724, 0.4323, 0.3742, 0.3726, 0.4291, 0.3723, 0.4303, 0.433, 0.4291, 0.3723, 0.4855, 0.3686, 0.4898, 0.432, 0.4259, 0.3114, 0.4768, 0.3055, 0.4855, 0.3686, 0.4291, 0.3723, 0.4259, 0.3114, 0.4291, 0.3723, 0.3742, 0.3726, 0.376, 0.3124, 0.4259, 0.3114, 0.376, 0.3124, 0.3778, 0.2517, 0.4208, 0.2502, 0.4259, 0.3114, 0.4208, 0.2502, 0.4641, 0.2432, 0.4768, 0.3055, 0.4139, 0.1886, 0.4479, 0.1817, 0.4641, 0.2432, 0.4208, 0.2502, 0.4139, 0.1886, 0.4208, 0.2502, 0.3778, 0.2517, 0.3797, 0.1902, 0.4139, 0.1886, 0.3797, 0.1902, 0.3773, 0.1299, 0.4033, 0.1277, 0.4139, 0.1886, 0.4033, 0.1277, 0.4288, 0.1214, 0.4479, 0.1817, 0.3146, 0.4295, 0.3724, 0.4323, 0.3706, 0.4917, 0.3117, 0.4899, 0.3146, 0.4295, 0.3117, 0.4899, 0.2514, 0.4881, 0.2552, 0.4249, 0.3146, 0.4295, 0.2552, 0.4249, 0.2633, 0.3619, 0.3194, 0.369, 0.3146, 0.4295, 0.3194, 0.369, 0.3742, 0.3726, 0.3724, 0.4323, 0.3262, 0.3084, 0.376, 0.3124, 0.3742, 0.3726, 0.3194, 0.369, 0.3262, 0.3084, 0.3194, 0.369, 0.2633, 0.3619, 0.2757, 0.2995, 0.3262, 0.3084, 0.2757, 0.2995, 0.2921, 0.2379, 0.335, 0.2476, 0.3262, 0.3084, 0.335, 0.2476, 0.3778, 0.2517, 0.376, 0.3124, 0.3457, 0.1865, 0.3797, 0.1902, 0.3778, 0.2517, 0.335, 0.2476, 0.3457, 0.1865, 0.335, 0.2476, 0.2921, 0.2379, 0.312, 0.1775, 0.3457, 0.1865, 0.312, 0.1775, 0.3262, 0.1219, 0.3515, 0.1278, 0.3457, 0.1865, 0.3515, 0.1278, 0.3773, 0.1299, 0.3797, 0.1902, 0.9234, 0.4128, 0.9831, 0.4118, 0.9831, 0.4752, 0.9227, 0.4734, 0.9234, 0.4128, 0.9227, 0.4734, 0.8636, 0.4716, 0.8654, 0.4122, 0.9234, 0.4128, 0.8654, 0.4122, 0.8672, 0.3523, 0.9222, 0.352, 0.9234, 0.4128, 0.9222, 0.352, 0.9788, 0.3483, 0.9831, 0.4118, 0.919, 0.2909, 0.9701, 0.285, 0.9788, 0.3483, 0.9222, 0.352, 0.919, 0.2909, 0.9222, 0.352, 0.8672, 0.3523, 0.869, 0.292, 0.919, 0.2909, 0.869, 0.292, 0.8708, 0.231, 0.9139, 0.2295, 0.919, 0.2909, 0.9139, 0.2295, 0.9574, 0.2225, 0.9701, 0.285, 0.907, 0.1676, 0.9413, 0.1608, 0.9574, 0.2225, 0.9139, 0.2295, 0.907, 0.1676, 0.9139, 0.2295, 0.8708, 0.231, 0.8726, 0.1693, 0.907, 0.1676, 0.8726, 0.1693, 0.873, 0.1314, 0.8932, 0.1164, 0.907, 0.1676, 0.8932, 0.1164, 0.9182, 0.1081, 0.9413, 0.1608, 0.8074, 0.4093, 0.8654, 0.4122, 0.8636, 0.4716, 0.8045, 0.4699, 0.8074, 0.4093, 0.8045, 0.4699, 0.7441, 0.4681, 0.7479, 0.4048, 0.8074, 0.4093, 0.7479, 0.4048, 0.756, 0.3416, 0.8123, 0.3487, 0.8074, 0.4093, 0.8123, 0.3487, 0.8672, 0.3523, 0.8654, 0.4122, 0.8191, 0.2879, 0.869, 0.292, 0.8672, 0.3523, 0.8123, 0.3487, 0.8191, 0.2879, 0.8123, 0.3487, 0.756, 0.3416, 0.7685, 0.279, 0.8191, 0.2879, 0.7685, 0.279, 0.7848, 0.2174, 0.8278, 0.2269, 0.8191, 0.2879, 0.8278, 0.2269, 0.8708, 0.231, 0.869, 0.292, 0.8384, 0.1656, 0.8726, 0.1693, 0.8708, 0.231, 0.8278, 0.2269, 0.8384, 0.1656, 0.8278, 0.2269, 0.7848, 0.2174, 0.8046, 0.1568, 0.8384, 0.1656, 0.8046, 0.1568, 0.8235, 0.1057, 0.8517, 0.1151, 0.8384, 0.1656, 0.8517, 0.1151, 0.873, 0.1314, 0.8726, 0.1693, 0.6839, 0.4105, 0.7436, 0.4095, 0.7436, 0.4729, 0.6832, 0.4711, 0.6839, 0.4105, 0.6832, 0.4711, 0.6241, 0.4693, 0.6259, 0.4098, 0.6839, 0.4105, 0.6259, 0.4098, 0.6277, 0.35, 0.6827, 0.3497, 0.6839, 0.4105, 0.6827, 0.3497, 0.7393, 0.3459, 0.7436, 0.4095, 0.6796, 0.2886, 0.7306, 0.2827, 0.7393, 0.3459, 0.6827, 0.3497, 0.6796, 0.2886, 0.6827, 0.3497, 0.6277, 0.35, 0.6295, 0.2896, 0.6796, 0.2886, 0.6295, 0.2896, 0.6313, 0.2287, 0.6745, 0.2272, 0.6796, 0.2886, 0.6745, 0.2272, 0.7179, 0.2202, 0.7306, 0.2827, 0.6676, 0.1653, 0.7018, 0.1585, 0.7179, 0.2202, 0.6745, 0.2272, 0.6676, 0.1653, 0.6745, 0.2272, 0.6313, 0.2287, 0.6332, 0.1669, 0.6676, 0.1653, 0.6332, 0.1669, 0.6351, 0.1291, 0.6573, 0.1142, 0.6676, 0.1653, 0.6573, 0.1142, 0.686, 0.1064, 0.7018, 0.1585, 0.568, 0.407, 0.6259, 0.4098, 0.6241, 0.4693, 0.5651, 0.4676, 0.568, 0.407, 0.5651, 0.4676, 0.5046, 0.4658, 0.5084, 0.4024, 0.568, 0.407, 0.5084, 0.4024, 0.5166, 0.3393, 0.5728, 0.3464, 0.568, 0.407, 0.5728, 0.3464, 0.6277, 0.35, 0.6259, 0.4098, 0.5796, 0.2856, 0.6295, 0.2896, 0.6277, 0.35, 0.5728, 0.3464, 0.5796, 0.2856, 0.5728, 0.3464, 0.5166, 0.3393, 0.529, 0.2767, 0.5796, 0.2856, 0.529, 0.2767, 0.5454, 0.215, 0.5884, 0.2246, 0.5796, 0.2856, 0.5884, 0.2246, 0.6313, 0.2287, 0.6295, 0.2896, 0.5989, 0.1633, 0.6332, 0.1669, 0.6313, 0.2287, 0.5884, 0.2246, 0.5989, 0.1633, 0.5884, 0.2246, 0.5454, 0.215, 0.5652, 0.1544, 0.5989, 0.1633, 0.5652, 0.1544, 0.5914, 0.1031, 0.6158, 0.1129, 0.5989, 0.1633, 0.6158, 0.1129, 0.6351, 0.1291, 0.6332, 0.1669, 0.1908, 0.4329, 0.2504, 0.4319, 0.2504, 0.4952, 0.1901, 0.4934, 0.1908, 0.4329, 0.1901, 0.4934, 0.1311, 0.4917, 0.1329, 0.4323, 0.1908, 0.4329, 0.1329, 0.4323, 0.1347, 0.3726, 0.1896, 0.3723, 0.1908, 0.4329, 0.1896, 0.3723, 0.246, 0.3686, 0.2504, 0.4319, 0.1864, 0.3114, 0.2373, 0.3055, 0.246, 0.3686, 0.1896, 0.3723, 0.1864, 0.3114, 0.1896, 0.3723, 0.1347, 0.3726, 0.1365, 0.3124, 0.1864, 0.3114, 0.1365, 0.3124, 0.1383, 0.2517, 0.1813, 0.2501, 0.1864, 0.3114, 0.1813, 0.2501, 0.2247, 0.2431, 0.2373, 0.3055, 0.1742, 0.1885, 0.2084, 0.1815, 0.2247, 0.2431, 0.1813, 0.2501, 0.1742, 0.1885, 0.1813, 0.2501, 0.1383, 0.2517, 0.1401, 0.1902, 0.1742, 0.1885, 0.1401, 0.1902, 0.146, 0.1301, 0.1719, 0.1296, 0.1742, 0.1885, 0.1719, 0.1296, 0.1976, 0.1252, 0.2084, 0.1815, 0.07511, 0.4295, 0.1329, 0.4323, 0.1311, 0.4917, 0.07219, 0.4899, 0.07511, 0.4295, 0.07219, 0.4899, 0.01191, 0.4881, 0.01569, 0.4249, 0.07511, 0.4295, 0.01569, 0.4249, 0.02382, 0.3619, 0.07991, 0.369, 0.07511, 0.4295, 0.07991, 0.369, 0.1347, 0.3726, 0.1329, 0.4323, 0.08671, 0.3084, 0.1365, 0.3124, 0.1347, 0.3726, 0.07991, 0.369, 0.08671, 0.3084, 0.07991, 0.369, 0.02382, 0.3619, 0.03624, 0.2995, 0.08671, 0.3084, 0.03624, 0.2995, 0.05262, 0.238, 0.09546, 0.2476, 0.08671, 0.3084, 0.09546, 0.2476, 0.1383, 0.2517, 0.1365, 0.3124, 0.106, 0.1866, 0.1401, 0.1902, 0.1383, 0.2517, 0.09546, 0.2476, 0.106, 0.1866, 0.09546, 0.2476, 0.05262, 0.238, 0.07248, 0.1777, 0.106, 0.1866, 0.07248, 0.1777, 0.09512, 0.1186, 0.1202, 0.1264, 0.106, 0.1866, 0.1202, 0.1264, 0.146, 0.1301, 0.1401, 0.1902, 0.3455, 0.07425, 0.3241, 0.07444, 0.3111, 0.03164, 0.3302, 0.02409, 0.3455, 0.07425, 0.3302, 0.02409, 0.3484, 0.01709, 0.3663, 0.07243, 0.3455, 0.07425, 0.3663, 0.07243, 0.3771, 0.1298, 0.3513, 0.1278, 0.3455, 0.07425, 0.3513, 0.1278, 0.3259, 0.1219, 0.3241, 0.07444, 0.3871, 0.06839, 0.4076, 0.06215, 0.4286, 0.1214, 0.403, 0.1277, 0.3871, 0.06839, 0.403, 0.1277, 0.3771, 0.1298, 0.3663, 0.07243, 0.3871, 0.06839, 0.3663, 0.07243, 0.3484, 0.01709, 0.3668, 0.01006, 0.3871, 0.06839, 0.3668, 0.01006, 0.3854, 0.003055, 0.4076, 0.06215, 0.1397, 0.06818, 0.1634, 0.01116, 0.1814, 0.01927, 0.1602, 0.07345, 0.1397, 0.06818, 0.1602, 0.07345, 0.146, 0.1301, 0.1202, 0.1264, 0.1397, 0.06818, 0.1202, 0.1264, 0.09512, 0.1186, 0.1196, 0.06072, 0.1397, 0.06818, 0.1196, 0.06072, 0.1453, 0.003055, 0.1634, 0.01116, 0.1809, 0.0765, 0.1602, 0.07345, 0.1814, 0.01927, 0.1991, 0.02735, 0.1809, 0.0765, 0.1991, 0.02735, 0.2177, 0.03602, 0.2022, 0.07797, 0.1809, 0.0765, 0.2022, 0.07797, 0.1976, 0.1252, 0.1719, 0.1296, 0.1809, 0.0765, 0.1719, 0.1296, 0.146, 0.1301, 0.1602, 0.07345, 0.8679, 0.08845, 0.8516, 0.115, 0.8234, 0.1056, 0.8362, 0.07362, 0.8679, 0.08845, 0.8362, 0.07362, 0.8454, 0.05202, 0.8851, 0.07351, 0.8679, 0.08845, 0.8851, 0.07351, 0.9181, 0.1079, 0.8932, 0.1162, 0.8679, 0.08845, 0.8932, 0.1162, 0.8729, 0.1312, 0.8516, 0.115, 0.3457, 0.07427, 0.3243, 0.07446, 0.3114, 0.03165, 0.3305, 0.0241, 0.3457, 0.07427, 0.3305, 0.0241, 0.3486, 0.01709, 0.3665, 0.07244, 0.3457, 0.07427, 0.3665, 0.07244, 0.3773, 0.1299, 0.3515, 0.1278, 0.3457, 0.07427, 0.3515, 0.1278, 0.3262, 0.1219, 0.3243, 0.07446, 0.3873, 0.06841, 0.3665, 0.07244, 0.3486, 0.01709, 0.3671, 0.01007, 0.3873, 0.06841, 0.3671, 0.01007, 0.3857, 0.003055, 0.4078, 0.06216, 0.3873, 0.06841, 0.4078, 0.06216, 0.4288, 0.1214, 0.4033, 0.1277, 0.3873, 0.06841, 0.4033, 0.1277, 0.3773, 0.1299, 0.3665, 0.07244, 0.1397, 0.06819, 0.1196, 0.06073, 0.1453, 0.003055, 0.1634, 0.01116, 0.1397, 0.06819, 0.1634, 0.01116, 0.1814, 0.01928, 0.1602, 0.07346, 0.1397, 0.06819, 0.1602, 0.07346, 0.146, 0.1301, 0.1202, 0.1264, 0.1397, 0.06819, 0.1202, 0.1264, 0.09511, 0.1186, 0.1196, 0.06073, 0.1809, 0.07652, 0.1602, 0.07346, 0.1814, 0.01928, 0.1991, 0.02735, 0.1809, 0.07652, 0.1991, 0.02735, 0.2177, 0.03603, 0.2022, 0.07798, 0.1809, 0.07652, 0.2022, 0.07798, 0.1976, 0.1252, 0.1719, 0.1296, 0.1809, 0.07652, 0.1719, 0.1296, 0.146, 0.1301, 0.1602, 0.07346, 0.6423, 0.08718, 0.6155, 0.1134, 0.5911, 0.1037, 0.6261, 0.07124, 0.6423, 0.08718, 0.6261, 0.07124, 0.667, 0.05215, 0.6749, 0.07427, 0.6423, 0.08718, 0.6749, 0.07427, 0.6858, 0.1069, 0.657, 0.1147, 0.6423, 0.08718, 0.657, 0.1147, 0.6348, 0.1296, 0.6155, 0.1134, 0.868, 0.08858, 0.8517, 0.1151, 0.8235, 0.1057, 0.8362, 0.07376, 0.868, 0.08858, 0.8362, 0.07376, 0.8455, 0.05215, 0.8851, 0.07364, 0.868, 0.08858, 0.8851, 0.07364, 0.9182, 0.1081, 0.8932, 0.1164, 0.868, 0.08858, 0.8932, 0.1164, 0.873, 0.1314, 0.8517, 0.1151, 0.6426, 0.08667, 0.6158, 0.1129, 0.5914, 0.1031, 0.6264, 0.07073, 0.6426, 0.08667, 0.6264, 0.07073, 0.6673, 0.05164, 0.6752, 0.07376, 0.6426, 0.08667, 0.6752, 0.07376, 0.686, 0.1064, 0.6573, 0.1142, 0.6426, 0.08667, 0.6573, 0.1142, 0.6351, 0.1291, 0.6158, 0.1129])
me_sphere.use_remesh_preserve_volume = False
me_sphere.use_remesh_preserve_attributes = False
me_sphere.use_mirror_vertex_groups = False
me_sphere.update()

# ---- objects
ob_sphere = bpy.data.objects.new('Sphere', me_sphere)
ob_lamp = bpy.data.objects.new('Lamp', light_lamp)
ob_camera = bpy.data.objects.new('Camera', cam_camera)

# ---- transforms, parenting, visibility, modifiers, constraints
ob_sphere.location = (0.0, 0.0, 0.0)
ob_sphere.lineart.crease_threshold = 0.0
ob_lamp.location = (4.076, 1.005, 5.904)
ob_lamp.rotation_euler = (0.6503, 0.05522, 1.866)
ob_lamp.lock_rotations_4d = False
ob_lamp.empty_display_type = 'ARROWS'
ob_lamp.color = (0.0, 0.0, 0.0, 0.0)
ob_lamp.lineart.crease_threshold = 0.0
ob_camera.location = (7.481, -6.508, 5.344)
ob_camera.rotation_euler = (1.109, 0.01082, 0.8149)
ob_camera.lock_rotations_4d = False
ob_camera.empty_display_type = 'ARROWS'
ob_camera.color = (0.0, 0.0, 0.0, 0.0)
ob_camera.display_type = 'WIRE'
ob_camera.lineart.crease_threshold = 0.0

# ---- collection membership
col_collection_1.objects.link(ob_sphere)
col_collection_1.objects.link(ob_lamp)
col_collection_1.objects.link(ob_camera)

# ---- scene / render settings (as saved in the file)
scene.camera = ob_camera
scene.frame_start = 1; scene.frame_end = 250; scene.frame_set(1)
scene.render.engine = 'BLENDER_EEVEE_NEXT'
scene.render.image_settings.color_mode = 'RGB'
scene.render.image_settings.compression = 90
scene.render.resolution_percentage = 50
scene.render.dither_intensity = 0.0
scene.render.bake_margin = 2
scene.render.bake_bias = 0.0
scene.cycles.use_denoising = False
scene.cycles.samples = 10
scene.cycles.sampling_pattern = 'TABULATED_SOBOL'
scene.cycles.light_sampling_threshold = 0.0
scene.cycles.use_adaptive_sampling = False
scene.cycles.use_light_tree = False
scene.cycles.blur_glossy = 0.0
scene.cycles.volume_bounces = 1
scene.cycles.pixel_filter_type = 'GAUSSIAN'
scene.cycles.sample_clamp_indirect = 0.0
scene.view_settings.view_transform = 'Standard'
bpy.context.view_layer.update()
